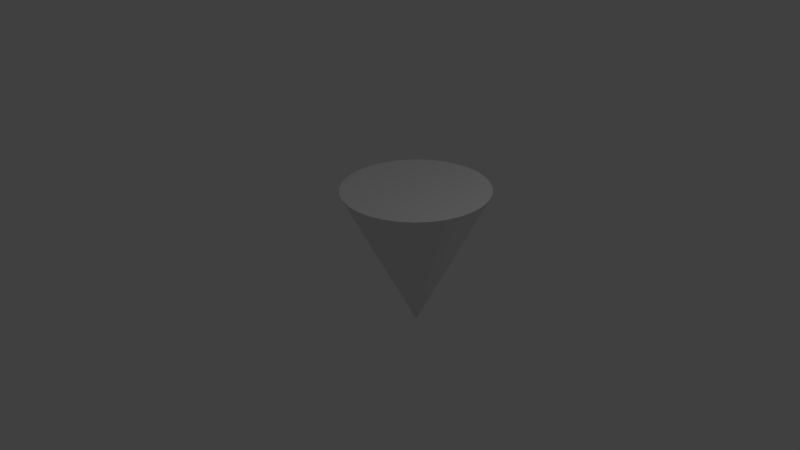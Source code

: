 # Source: Base.blend  (saved by Blender 2.67.0; exported with 4.5.12 LTS)
import bpy
from mathutils import Matrix  # noqa: F401  (used for matrix-valued properties, if any)

bpy.ops.wm.read_factory_settings(use_empty=True)
scene = bpy.context.scene
scene.name = 'Scene'

# ---- collections
col_collection_1 = bpy.data.collections.new('Collection 1'); scene.collection.children.link(col_collection_1)

# ---- world
world_world = bpy.data.worlds.new('World'); scene.world = world_world
world_world.color = (0.05088, 0.05088, 0.05088)
world_world.use_sun_shadow = False
world_world.sun_shadow_jitter_overblur = 0.0
world_world.cycles.sampling_method = 'MANUAL'
world_world.cycles.sample_map_resolution = 256

# ---- cameras
cam_camera = bpy.data.cameras.new('Camera')
cam_camera.clip_end = 100.0
cam_camera.lens = 35.0
cam_camera.sensor_width = 32.0
cam_camera.sensor_height = 18.0
cam_camera.ortho_scale = 7.314
cam_camera.dof.focus_distance = 0.0
cam_camera.dof.aperture_fstop = 128.0

# ---- lights
light_lamp = bpy.data.lights.new('Lamp', 'POINT')
light_lamp.transmission_factor = 0.0
light_lamp.cutoff_distance = 30.0
light_lamp.energy = 100.0
light_lamp.shadow_buffer_clip_start = 1.001
light_lamp.shadow_soft_size = 0.1
light_lamp.shadow_maximum_resolution = 0.006
light_lamp.use_absolute_resolution = True
light_lamp.cycles.use_multiple_importance_sampling = False

# ---- meshes
me_cone_001 = bpy.data.meshes.new('Cone.001')
me_cone_001.from_pydata([(0.0, 1.0, -1.0), (0.1951, 0.9808, -1.0), (0.3827, 0.9239, -1.0), (0.5556, 0.8315, -1.0), (0.7071, 0.7071, -1.0), (0.8315, 0.5556, -1.0), (0.9239, 0.3827, -1.0), (0.9808, 0.1951, -1.0), (1.0, 7.55e-08, -1.0), (0.0, 0.0, 1.0), (0.9808, -0.1951, -1.0), (0.9239, -0.3827, -1.0), (0.8315, -0.5556, -1.0), (0.7071, -0.7071, -1.0), (0.5556, -0.8315, -1.0), (0.3827, -0.9239, -1.0), (0.1951, -0.9808, -1.0), (-3.258e-07, -1.0, -1.0), (-0.1951, -0.9808, -1.0), (-0.3827, -0.9239, -1.0), (-0.5556, -0.8315, -1.0), (-0.7071, -0.7071, -1.0), (-0.8315, -0.5556, -1.0), (-0.9239, -0.3827, -1.0), (-0.9808, -0.1951, -1.0), (-1.0, 9.656e-07, -1.0), (-0.9808, 0.1951, -1.0), (-0.9239, 0.3827, -1.0), (-0.8315, 0.5556, -1.0), (-0.7071, 0.7071, -1.0), (-0.5556, 0.8315, -1.0), (-0.3827, 0.9239, -1.0), (-0.1951, 0.9808, -1.0)], [], [(31, 9, 32), (0, 9, 1), (32, 9, 0), (1, 9, 2), (30, 9, 31), (29, 9, 30), (28, 9, 29), (27, 9, 28), (26, 9, 27), (25, 9, 26), (24, 9, 25), (23, 9, 24), (22, 9, 23), (21, 9, 22), (20, 9, 21), (19, 9, 20), (18, 9, 19), (17, 9, 18), (16, 9, 17), (15, 9, 16), (14, 9, 15), (13, 9, 14), (12, 9, 13), (11, 9, 12), (10, 9, 11), (8, 9, 10), (7, 9, 8), (6, 9, 7), (5, 9, 6), (4, 9, 5), (3, 9, 4), (2, 9, 3), (0, 1, 2, 3, 4, 5, 6, 7, 8, 10, 11, 12, 13, 14, 15, 16, 17, 18, 19, 20, 21, 22, 23, 24, 25, 26, 27, 28, 29, 30, 31, 32)])
me_cone_001.use_remesh_preserve_volume = False
me_cone_001.use_remesh_preserve_attributes = False
me_cone_001.use_mirror_vertex_groups = False
me_cone_001.update()

# ---- objects
ob_cone = bpy.data.objects.new('Cone', me_cone_001)
ob_lamp = bpy.data.objects.new('Lamp', light_lamp)
ob_camera = bpy.data.objects.new('Camera', cam_camera)

# ---- transforms, parenting, visibility, modifiers, constraints
ob_cone.location = (0.02167, 0.7377, -0.3029)
ob_cone.rotation_euler = (3.142, -0.0, 0.0)
ob_cone.lineart.crease_threshold = 0.0
ob_lamp.location = (4.076, 1.005, 5.904)
ob_lamp.rotation_euler = (0.6503, 0.05522, 1.866)
ob_lamp.lock_rotations_4d = False
ob_lamp.empty_display_type = 'ARROWS'
ob_lamp.color = (0.0, 0.0, 0.0, 0.0)
ob_lamp.lineart.crease_threshold = 0.0
ob_camera.location = (7.481, -6.508, 5.344)
ob_camera.rotation_euler = (1.109, 0.01082, 0.8149)
ob_camera.lock_rotations_4d = False
ob_camera.empty_display_type = 'ARROWS'
ob_camera.color = (0.0, 0.0, 0.0, 0.0)
ob_camera.display_type = 'WIRE'
ob_camera.lineart.crease_threshold = 0.0

# ---- collection membership
col_collection_1.objects.link(ob_cone)
col_collection_1.objects.link(ob_lamp)
col_collection_1.objects.link(ob_camera)

# ---- scene / render settings (as saved in the file)
scene.camera = ob_camera
scene.frame_start = 1; scene.frame_end = 250; scene.frame_set(1)
scene.render.engine = 'BLENDER_EEVEE_NEXT'
scene.render.image_settings.color_mode = 'RGB'
scene.render.image_settings.compression = 90
scene.render.resolution_percentage = 50
scene.render.dither_intensity = 0.0
scene.cycles.use_denoising = False
scene.cycles.samples = 10
scene.cycles.sampling_pattern = 'TABULATED_SOBOL'
scene.cycles.light_sampling_threshold = 0.0
scene.cycles.use_adaptive_sampling = False
scene.cycles.use_light_tree = False
scene.cycles.blur_glossy = 0.0
scene.cycles.volume_bounces = 1
scene.cycles.pixel_filter_type = 'GAUSSIAN'
scene.cycles.sample_clamp_indirect = 0.0
scene.view_settings.view_transform = 'Standard'
bpy.context.view_layer.update()
